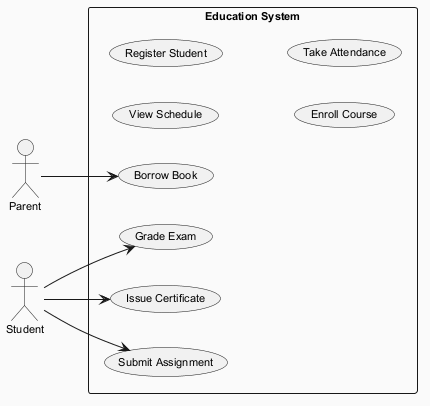

The diagram above was rendered by PlantUML. Its source (embedded in the PNG):
@startuml
skinparam backgroundColor #FAFAFA
skinparam classBackgroundColor #FFF3E0
skinparam classBorderColor #E65100
skinparam defaultFontSize 11
left to right direction
actor "Parent" as P
actor "Student" as S
rectangle "Education System" {
  usecase "Submit Assignment" as UC_SubmitAssignment
  usecase "View Schedule" as UC_ViewSchedule
  usecase "Register Student" as UC_RegisterStudent
  usecase "Enroll Course" as UC_EnrollCourse
  usecase "Borrow Book" as UC_BorrowBook
  usecase "Issue Certificate" as UC_IssueCertificate
  usecase "Take Attendance" as UC_TakeAttendance
  usecase "Grade Exam" as UC_GradeExam
}
P --> UC_BorrowBook
S --> UC_SubmitAssignment
S --> UC_IssueCertificate
S --> UC_GradeExam
@enduml